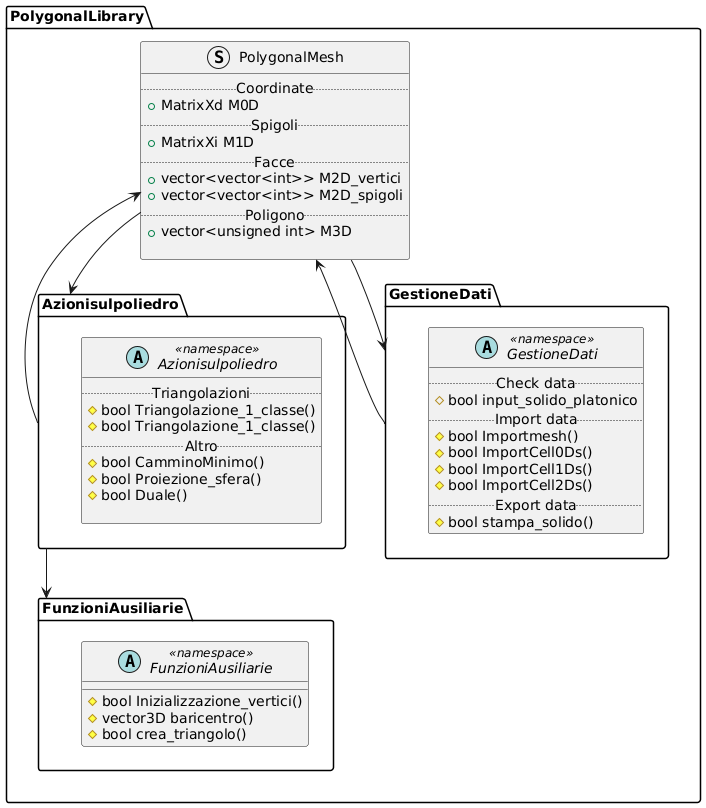

The diagram above was rendered by PlantUML. Its source (embedded in the PNG):
@startuml
set separator :: 

package PolygonalLibrary {

  struct PolygonalMesh {
    .. Coordinate ..
    + MatrixXd M0D
    .. Spigoli    ..
    + MatrixXi M1D
    .. Facce      ..
    + vector<vector<int>> M2D_vertici
    + vector<vector<int>> M2D_spigoli
    .. Poligono   ..
    + vector<unsigned int> M3D

  }



Azionisulpoliedro --> PolygonalMesh
  PolygonalMesh --> Azionisulpoliedro
  PolygonalMesh --> GestioneDati
  GestioneDati --> PolygonalMesh
  Azionisulpoliedro --> FunzioniAusiliarie

}


package PolygonalLibrary::Azionisulpoliedro{
  abstract Azionisulpoliedro <<namespace>>  {
    .. Triangolazioni ..
    # bool Triangolazione_1_classe()
    # bool Triangolazione_1_classe()
    .. Altro ..
    # bool CamminoMinimo()
    # bool Proiezione_sfera()
    # bool Duale()

  }
}

package PolygonalLibrary::GestioneDati {
  abstract GestioneDati <<namespace>> {
    .. Check data ..
    # bool input_solido_platonico
    .. Import data ..
    # bool Importmesh()
    # bool ImportCell0Ds()
    # bool ImportCell1Ds()
    # bool ImportCell2Ds()
    .. Export data ..
    # bool stampa_solido()
  }
}

package PolygonalLibrary::FunzioniAusiliarie {
  abstract FunzioniAusiliarie <<namespace>> {
  # bool Inizializzazione_vertici()
  # vector3D baricentro()
  # bool crea_triangolo()
  }
}
@enduml